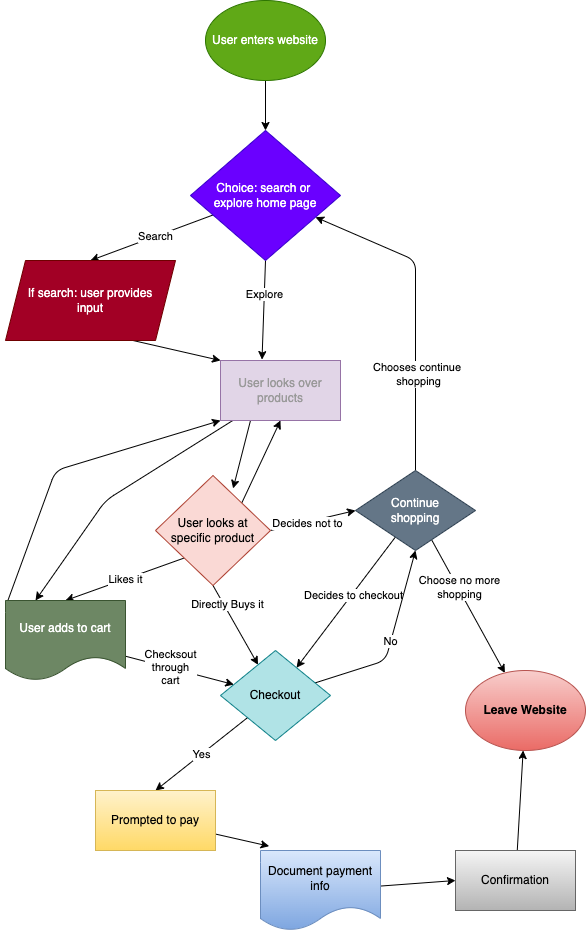

The diagram above was exported from draw.io. Its source (the exported page's mxGraphModel, read from the mxfile embedded in the PNG):
<mxGraphModel dx="721" dy="644" grid="1" gridSize="10" guides="1" tooltips="1" connect="1" arrows="1" fold="1" page="1" pageScale="1" pageWidth="850" pageHeight="1100" math="0" shadow="0">
  <root>
    <mxCell id="0" />
    <mxCell id="1" parent="0" />
    <mxCell id="5" style="edgeStyle=none;html=1;exitX=0.5;exitY=1;exitDx=0;exitDy=0;" edge="1" parent="1" source="3" target="4">
      <mxGeometry relative="1" as="geometry" />
    </mxCell>
    <mxCell id="3" value="User enters website" style="ellipse;whiteSpace=wrap;html=1;fillColor=#60a917;fontColor=#ffffff;strokeColor=#2D7600;" vertex="1" parent="1">
      <mxGeometry x="250" y="20" width="120" height="80" as="geometry" />
    </mxCell>
    <mxCell id="8" style="edgeStyle=none;html=1;entryX=0.5;entryY=0;entryDx=0;entryDy=0;fontColor=none;" edge="1" parent="1" source="4" target="7">
      <mxGeometry relative="1" as="geometry" />
    </mxCell>
    <mxCell id="51" value="&lt;span style=&quot;background-color: rgb(255, 255, 255);&quot;&gt;Search&lt;/span&gt;" style="edgeLabel;html=1;align=center;verticalAlign=middle;resizable=0;points=[];fontColor=#000000;" vertex="1" connectable="0" parent="8">
      <mxGeometry x="-0.0712" relative="1" as="geometry">
        <mxPoint x="-1" as="offset" />
      </mxGeometry>
    </mxCell>
    <mxCell id="11" style="edgeStyle=none;html=1;exitX=0.5;exitY=1;exitDx=0;exitDy=0;entryX=0.346;entryY=-0.015;entryDx=0;entryDy=0;entryPerimeter=0;fontColor=#999999;" edge="1" parent="1" source="4" target="9">
      <mxGeometry relative="1" as="geometry" />
    </mxCell>
    <mxCell id="52" value="&lt;font style=&quot;background-color: rgb(255, 255, 255);&quot; color=&quot;#000000&quot;&gt;Explore&lt;/font&gt;" style="edgeLabel;html=1;align=center;verticalAlign=middle;resizable=0;points=[];fontColor=#FFFFFF;" vertex="1" connectable="0" parent="11">
      <mxGeometry x="-0.3206" relative="1" as="geometry">
        <mxPoint as="offset" />
      </mxGeometry>
    </mxCell>
    <mxCell id="4" value="&lt;div style=&quot;&quot;&gt;&lt;span style=&quot;background-color: initial;&quot;&gt;Choice: search or&amp;nbsp;&lt;/span&gt;&lt;/div&gt;&lt;div style=&quot;&quot;&gt;&lt;span style=&quot;background-color: initial;&quot;&gt;explore home page&lt;/span&gt;&lt;/div&gt;" style="rhombus;whiteSpace=wrap;html=1;align=center;fillColor=#6a00ff;fontColor=#ffffff;strokeColor=#3700CC;" vertex="1" parent="1">
      <mxGeometry x="235" y="150" width="150" height="130" as="geometry" />
    </mxCell>
    <mxCell id="10" style="edgeStyle=none;html=1;exitX=0.75;exitY=1;exitDx=0;exitDy=0;entryX=0;entryY=0;entryDx=0;entryDy=0;fontColor=#999999;" edge="1" parent="1" source="7" target="9">
      <mxGeometry relative="1" as="geometry" />
    </mxCell>
    <mxCell id="7" value="If search: user provides&lt;br&gt;input" style="shape=parallelogram;perimeter=parallelogramPerimeter;whiteSpace=wrap;html=1;fixedSize=1;labelBackgroundColor=none;fontColor=#ffffff;fillColor=#a20025;strokeColor=#6F0000;" vertex="1" parent="1">
      <mxGeometry x="50" y="280" width="170" height="80" as="geometry" />
    </mxCell>
    <mxCell id="13" style="edgeStyle=none;html=1;exitX=0.25;exitY=1;exitDx=0;exitDy=0;entryX=0.675;entryY=0.118;entryDx=0;entryDy=0;fontColor=#999999;entryPerimeter=0;" edge="1" parent="1" source="9" target="23">
      <mxGeometry relative="1" as="geometry">
        <mxPoint x="250" y="550" as="targetPoint" />
      </mxGeometry>
    </mxCell>
    <mxCell id="17" style="edgeStyle=none;html=1;entryX=0.25;entryY=0;entryDx=0;entryDy=0;fontColor=#999999;" edge="1" parent="1" source="9" target="14">
      <mxGeometry relative="1" as="geometry">
        <Array as="points">
          <mxPoint x="150" y="520" />
        </Array>
      </mxGeometry>
    </mxCell>
    <mxCell id="9" value="&lt;font color=&quot;#999999&quot;&gt;User looks over products&lt;/font&gt;" style="rounded=0;whiteSpace=wrap;html=1;labelBackgroundColor=none;fillColor=#e1d5e7;strokeColor=#9673a6;" vertex="1" parent="1">
      <mxGeometry x="265" y="380" width="120" height="60" as="geometry" />
    </mxCell>
    <mxCell id="15" value="&lt;font style=&quot;background-color: rgb(255, 255, 255);&quot; color=&quot;#000000&quot;&gt;Likes it&lt;/font&gt;" style="edgeStyle=none;html=1;exitX=0;exitY=1;exitDx=0;exitDy=0;entryX=0.5;entryY=0;entryDx=0;entryDy=0;fontColor=#999999;" edge="1" parent="1" source="23" target="14">
      <mxGeometry relative="1" as="geometry">
        <mxPoint x="190" y="610" as="sourcePoint" />
      </mxGeometry>
    </mxCell>
    <mxCell id="16" style="edgeStyle=none;html=1;entryX=0.5;entryY=1;entryDx=0;entryDy=0;fontColor=#999999;exitX=1;exitY=0;exitDx=0;exitDy=0;" edge="1" parent="1" source="23" target="9">
      <mxGeometry relative="1" as="geometry">
        <mxPoint x="275" y="550" as="sourcePoint" />
      </mxGeometry>
    </mxCell>
    <mxCell id="21" style="edgeStyle=none;html=1;entryX=0;entryY=1;entryDx=0;entryDy=0;fontColor=#999999;exitX=0.019;exitY=0.004;exitDx=0;exitDy=0;exitPerimeter=0;" edge="1" parent="1" source="14" target="9">
      <mxGeometry relative="1" as="geometry">
        <Array as="points">
          <mxPoint x="100" y="490" />
        </Array>
      </mxGeometry>
    </mxCell>
    <mxCell id="39" style="edgeStyle=none;html=1;fontColor=#FFFFFF;" edge="1" parent="1" source="14" target="27">
      <mxGeometry relative="1" as="geometry" />
    </mxCell>
    <mxCell id="42" value="&lt;font style=&quot;background-color: rgb(255, 255, 255);&quot; color=&quot;#000000&quot;&gt;Checksout&lt;br&gt;through&lt;br&gt;cart&lt;/font&gt;" style="edgeLabel;html=1;align=center;verticalAlign=middle;resizable=0;points=[];fontColor=#FFFFFF;" vertex="1" connectable="0" parent="39">
      <mxGeometry x="-0.1715" relative="1" as="geometry">
        <mxPoint y="-1" as="offset" />
      </mxGeometry>
    </mxCell>
    <mxCell id="14" value="User adds to cart" style="shape=document;whiteSpace=wrap;html=1;boundedLbl=1;labelBackgroundColor=none;fontColor=#ffffff;fillColor=#6d8764;strokeColor=#3A5431;" vertex="1" parent="1">
      <mxGeometry x="50" y="620" width="120" height="80" as="geometry" />
    </mxCell>
    <mxCell id="26" style="edgeStyle=none;html=1;exitX=0.5;exitY=0;exitDx=0;exitDy=0;fontColor=#999999;" edge="1" parent="1" source="19" target="4">
      <mxGeometry relative="1" as="geometry">
        <Array as="points">
          <mxPoint x="460" y="280" />
        </Array>
      </mxGeometry>
    </mxCell>
    <mxCell id="35" value="&lt;font style=&quot;background-color: rgb(255, 255, 255);&quot; color=&quot;#000000&quot;&gt;Chooses continue &lt;br&gt;shopping&lt;/font&gt;" style="edgeLabel;html=1;align=center;verticalAlign=middle;resizable=0;points=[];fontColor=#FFFFFF;" vertex="1" connectable="0" parent="26">
      <mxGeometry x="-0.396" y="-2" relative="1" as="geometry">
        <mxPoint as="offset" />
      </mxGeometry>
    </mxCell>
    <mxCell id="30" style="edgeStyle=none;html=1;fontColor=#000000;" edge="1" parent="1" source="19" target="27">
      <mxGeometry relative="1" as="geometry" />
    </mxCell>
    <mxCell id="37" value="&lt;font style=&quot;background-color: rgb(255, 255, 255);&quot; color=&quot;#000000&quot;&gt;Decides to checkout&lt;/font&gt;" style="edgeLabel;html=1;align=center;verticalAlign=middle;resizable=0;points=[];fontColor=#FFFFFF;" vertex="1" connectable="0" parent="30">
      <mxGeometry x="-0.1105" y="1" relative="1" as="geometry">
        <mxPoint y="-1" as="offset" />
      </mxGeometry>
    </mxCell>
    <mxCell id="32" style="edgeStyle=none;html=1;fontColor=#000000;" edge="1" parent="1" source="19" target="31">
      <mxGeometry relative="1" as="geometry" />
    </mxCell>
    <mxCell id="36" value="&lt;font style=&quot;background-color: rgb(255, 255, 255);&quot; color=&quot;#000000&quot;&gt;Choose no more&lt;br&gt;shopping&lt;/font&gt;" style="edgeLabel;html=1;align=center;verticalAlign=middle;resizable=0;points=[];fontColor=#FFFFFF;" vertex="1" connectable="0" parent="32">
      <mxGeometry x="-0.2707" y="2" relative="1" as="geometry">
        <mxPoint x="-1" as="offset" />
      </mxGeometry>
    </mxCell>
    <mxCell id="19" value="Continue&lt;br&gt;shopping" style="rhombus;whiteSpace=wrap;html=1;labelBackgroundColor=none;fontColor=#ffffff;fillColor=#647687;strokeColor=#314354;" vertex="1" parent="1">
      <mxGeometry x="400" y="490" width="120" height="80" as="geometry" />
    </mxCell>
    <mxCell id="25" style="edgeStyle=none;html=1;exitX=1;exitY=0.5;exitDx=0;exitDy=0;entryX=0;entryY=0.5;entryDx=0;entryDy=0;fontColor=#999999;" edge="1" parent="1" source="23" target="19">
      <mxGeometry relative="1" as="geometry" />
    </mxCell>
    <mxCell id="34" value="&lt;font style=&quot;background-color: rgb(255, 255, 255);&quot; color=&quot;#000000&quot;&gt;Decides not to&lt;/font&gt;" style="edgeLabel;html=1;align=center;verticalAlign=middle;resizable=0;points=[];fontColor=#FFFFFF;" vertex="1" connectable="0" parent="25">
      <mxGeometry x="-0.1607" y="-1" relative="1" as="geometry">
        <mxPoint x="1" as="offset" />
      </mxGeometry>
    </mxCell>
    <mxCell id="29" style="edgeStyle=none;html=1;exitX=0.5;exitY=1;exitDx=0;exitDy=0;fontColor=#000000;" edge="1" parent="1" source="23" target="27">
      <mxGeometry relative="1" as="geometry" />
    </mxCell>
    <mxCell id="33" value="&lt;span style=&quot;background-color: rgb(255, 255, 255);&quot;&gt;Directly Buys it&lt;/span&gt;" style="edgeLabel;html=1;align=center;verticalAlign=middle;resizable=0;points=[];fontColor=#000000;" vertex="1" connectable="0" parent="29">
      <mxGeometry x="-0.485" y="2" relative="1" as="geometry">
        <mxPoint y="-1" as="offset" />
      </mxGeometry>
    </mxCell>
    <mxCell id="23" value="&lt;span style=&quot;color: rgb(0, 0, 0);&quot;&gt;User looks at specific product&lt;/span&gt;" style="rhombus;whiteSpace=wrap;html=1;labelBackgroundColor=none;fillColor=#fad9d5;strokeColor=#ae4132;" vertex="1" parent="1">
      <mxGeometry x="200" y="495" width="115" height="110" as="geometry" />
    </mxCell>
    <mxCell id="44" value="&lt;span style=&quot;background-color: rgb(255, 255, 255);&quot;&gt;Yes&lt;/span&gt;" style="edgeStyle=none;html=1;entryX=0.5;entryY=0;entryDx=0;entryDy=0;fontColor=#000000;" edge="1" parent="1" source="27" target="43">
      <mxGeometry relative="1" as="geometry" />
    </mxCell>
    <mxCell id="45" value="&lt;font style=&quot;background-color: rgb(255, 255, 255);&quot; color=&quot;#000000&quot;&gt;No&lt;/font&gt;" style="edgeStyle=none;html=1;entryX=0.5;entryY=1;entryDx=0;entryDy=0;fontColor=#FFFFFF;" edge="1" parent="1" source="27" target="19">
      <mxGeometry relative="1" as="geometry">
        <Array as="points">
          <mxPoint x="430" y="680" />
        </Array>
      </mxGeometry>
    </mxCell>
    <mxCell id="27" value="&lt;font color=&quot;#000000&quot;&gt;Checkout&lt;/font&gt;" style="rhombus;whiteSpace=wrap;html=1;labelBackgroundColor=none;fillColor=#b0e3e6;strokeColor=#0e8088;" vertex="1" parent="1">
      <mxGeometry x="265" y="670" width="110" height="90" as="geometry" />
    </mxCell>
    <mxCell id="31" value="&lt;b&gt;Leave Website&lt;/b&gt;" style="ellipse;whiteSpace=wrap;html=1;labelBackgroundColor=none;fillColor=#f8cecc;gradientColor=#ea6b66;strokeColor=#b85450;" vertex="1" parent="1">
      <mxGeometry x="510" y="690" width="120" height="80" as="geometry" />
    </mxCell>
    <mxCell id="47" style="edgeStyle=none;html=1;entryX=0.072;entryY=-0.054;entryDx=0;entryDy=0;entryPerimeter=0;fontColor=#FFFFFF;" edge="1" parent="1" source="43" target="46">
      <mxGeometry relative="1" as="geometry" />
    </mxCell>
    <mxCell id="43" value="&lt;font color=&quot;#000000&quot;&gt;Prompted to pay&lt;/font&gt;" style="rounded=0;whiteSpace=wrap;html=1;labelBackgroundColor=none;fillColor=#fff2cc;gradientColor=#ffd966;strokeColor=#d6b656;" vertex="1" parent="1">
      <mxGeometry x="140" y="810" width="120" height="60" as="geometry" />
    </mxCell>
    <mxCell id="49" style="edgeStyle=none;html=1;entryX=0;entryY=0.5;entryDx=0;entryDy=0;fontColor=#000000;" edge="1" parent="1" source="46" target="48">
      <mxGeometry relative="1" as="geometry" />
    </mxCell>
    <mxCell id="46" value="&lt;font color=&quot;#000000&quot;&gt;Document payment info&lt;/font&gt;" style="shape=document;whiteSpace=wrap;html=1;boundedLbl=1;labelBackgroundColor=none;fillColor=#dae8fc;gradientColor=#7ea6e0;strokeColor=#6c8ebf;" vertex="1" parent="1">
      <mxGeometry x="305" y="870" width="120" height="80" as="geometry" />
    </mxCell>
    <mxCell id="50" style="edgeStyle=none;html=1;fontColor=#000000;" edge="1" parent="1" source="48" target="31">
      <mxGeometry relative="1" as="geometry" />
    </mxCell>
    <mxCell id="48" value="&lt;font color=&quot;#000000&quot;&gt;Confirmation&lt;/font&gt;" style="rounded=0;whiteSpace=wrap;html=1;labelBackgroundColor=none;fillColor=#f5f5f5;gradientColor=#b3b3b3;strokeColor=#666666;" vertex="1" parent="1">
      <mxGeometry x="500" y="870" width="120" height="60" as="geometry" />
    </mxCell>
  </root>
</mxGraphModel>